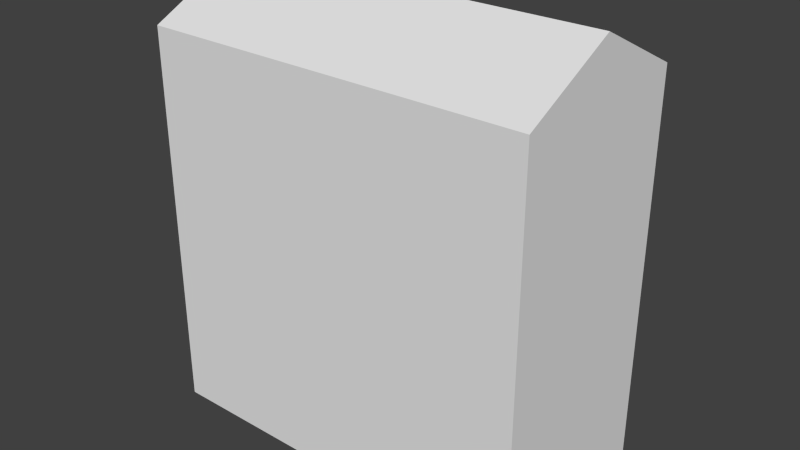 # Source: Structure4Flat.blend  (saved by Blender 2.72.0; exported with 4.5.12 LTS)
import bpy
from mathutils import Matrix  # noqa: F401  (used for matrix-valued properties, if any)

bpy.ops.wm.read_factory_settings(use_empty=True)
scene = bpy.context.scene
scene.name = 'Scene'

# ---- collections
col_collection_1 = bpy.data.collections.new('Collection 1'); scene.collection.children.link(col_collection_1)

# ---- world
world_world = bpy.data.worlds.new('World'); scene.world = world_world
world_world.color = (0.05088, 0.05088, 0.05088)
world_world.use_sun_shadow = False
world_world.sun_shadow_jitter_overblur = 0.0
world_world.cycles.sampling_method = 'MANUAL'
world_world.cycles.sample_map_resolution = 256

# ---- meshes
me_cube = bpy.data.meshes.new('Cube')
me_cube.from_pydata([(4.0, 7.24e-06, -2.0), (4.0, -7.24e-06, 2.0), (-4.0, -7.24e-06, 2.0), (-4.0, 7.24e-06, -2.0), (4.0, 8.0, -2.0), (4.0, 8.0, 2.0), (-4.0, 8.0, 2.0), (-4.0, 8.0, -2.0), (4.0, 7.8, -2.0), (-4.0, 7.8, -2.0), (4.0, 4.0, -2.0), (-4.0, 4.0, -2.0), (4.0, 3.8, -2.0), (-4.0, 3.8, -2.0), (1.454e-05, 8.0, -2.0), (-2.5, 1.2, -2.0), (-1.5, 1.2, -2.0), (1.0, 7.24e-06, -2.0), (-1.0, 7.24e-06, -2.0), (-2.5, 1.0, -2.0), (-1.5, 1.0, -2.0), (4.0, 1.0, -2.0), (1.0, 1.0, -2.0), (-4.0, 1.0, -2.0), (-1.0, 1.0, -2.0), (1.0, 3.0, -2.0), (-1.0, 3.0, -2.0), (2.5, 7.0, -2.0), (2.5, 5.0, -2.0), (1.5, 7.0, -2.0), (1.5, 5.0, -2.0), (0.5, 7.0, -2.0), (0.5, 5.0, -2.0), (-0.5, 7.0, -2.0), (-0.5, 5.0, -2.0), (2.5, 1.0, -2.0), (1.5, 1.0, -2.0), (-1.5, 3.0, -2.0), (-2.5, 3.0, -2.0), (3.5, 5.0, -2.0), (3.5, 7.0, -2.0), (4.0, 7.0, -2.0), (-4.0, 7.0, -2.0), (4.0, 5.0, -2.0), (-4.0, 5.0, -2.0), (2.5, 3.0, -2.0), (1.5, 3.0, -2.0), (-1.5, 7.0, -2.0), (-1.5, 5.0, -2.0), (-2.5, 7.0, -2.0), (-2.5, 5.0, -2.0), (-3.5, 7.0, -2.0), (-3.5, 5.0, -2.0), (0.8, 7.24e-06, -2.0), (-0.8, 7.24e-06, -2.0), (1.5, 1.2, -2.0), (2.5, 1.2, -2.0), (-1.7, 1.2, -2.0), (-2.3, 1.2, -2.0), (1.7, 1.2, -2.0), (2.3, 1.2, -2.0), (0.8, 2.8, -2.0), (-0.8, 2.8, -2.0), (2.3, 2.8, -2.0), (1.7, 2.8, -2.0), (-1.7, 2.8, -2.0), (-2.3, 2.8, -2.0), (4.0, 9.0, 4.733e-05), (-4.0, 9.0, -1.104e-05), (-1.454e-05, 8.0, 2.0), (1.312e-05, 8.0, -2.0), (2.5, 5.2, -2.0), (3.5, 5.2, -2.0), (1.5, 5.2, -2.0), (0.5, 5.2, -2.0), (-0.5, 5.2, -2.0), (-1.5, 5.2, -2.0), (-2.5, 5.2, -2.0), (-3.5, 5.2, -2.0), (3.3, 5.2, -2.0), (2.7, 5.2, -2.0), (0.7, 5.2, -2.0), (1.3, 5.2, -2.0), (3.3, 6.8, -2.0), (2.7, 6.8, -2.0), (-1.3, 5.2, -2.0), (-0.7, 5.2, -2.0), (1.3, 6.8, -2.0), (0.7, 6.8, -2.0), (-3.3, 5.2, -2.0), (-2.7, 5.2, -2.0), (-0.7, 6.8, -2.0), (-1.3, 6.8, -2.0), (-2.7, 6.8, -2.0), (-3.3, 6.8, -2.0), (3.05, 5.2, -2.0), (3.05, 6.8, -2.0), (2.95, 5.2, -2.0), (2.95, 6.8, -2.0), (1.05, 6.8, -2.0), (1.05, 5.2, -2.0), (0.95, 6.8, -2.0), (0.95, 5.2, -2.0), (-0.95, 5.2, -2.0), (-0.95, 6.8, -2.0), (-1.05, 6.8, -2.0), (-1.05, 5.2, -2.0), (-2.95, 5.2, -2.0), (-2.95, 6.8, -2.0), (-3.05, 5.2, -2.0), (-3.05, 6.8, -2.0), (2.05, 2.8, -2.0), (2.05, 1.2, -2.0), (1.95, 1.2, -2.0), (1.95, 2.8, -2.0), (-1.95, 2.8, -2.0), (-1.95, 1.2, -2.0), (-2.05, 2.8, -2.0), (-2.05, 1.2, -2.0), (-7.11e-07, 9.0, 1.808e-05)], [(14, 4), (7, 14)], [(67, 4, 70, 119), (54, 62, 61, 53), (44, 52, 50, 48, 34, 32, 30, 28, 39, 43, 10, 11), (23, 19, 20, 24, 18, 3), (22, 36, 35, 21, 0, 17), (42, 51, 78, 52, 44), (13, 12, 21, 35, 56, 45, 46, 55, 36, 22, 25, 26, 24, 20, 16, 37, 38, 15, 19, 23), (9, 8, 41, 40, 27, 29, 31, 33, 47, 49, 51, 42), (40, 41, 43, 39, 72), (29, 27, 71, 28, 30, 73), (33, 31, 74, 32, 34, 75), (49, 47, 76, 48, 50, 77), (58, 66, 117, 118), (59, 64, 114, 113), (85, 92, 105, 106), (81, 88, 101, 102), (4, 67, 5, 1, 0, 21, 12, 10, 43, 41, 8), (80, 84, 98, 97), (5, 67, 119, 69), (69, 119, 68, 6), (6, 68, 7, 9, 42, 44, 11, 13, 23, 3, 2), (119, 70, 7, 68), (89, 94, 110, 109), (95, 96, 83, 79), (100, 99, 87, 82), (103, 104, 91, 86), (107, 108, 93, 90), (112, 111, 63, 60), (116, 115, 65, 57), (8, 9, 7, 70, 4), (98, 96, 95, 97), (101, 99, 100, 102), (105, 104, 103, 106), (110, 108, 107, 109), (12, 13, 11, 10), (114, 111, 112, 113), (117, 115, 116, 118), (28, 80, 97, 95, 79, 39), (83, 40, 72, 39, 79), (27, 40, 83, 96, 98, 84), (84, 80, 28, 71, 27), (29, 87, 99, 101, 88, 31), (32, 81, 102, 100, 82, 30), (29, 73, 30, 82, 87), (31, 88, 81, 32, 74), (33, 91, 104, 105, 92, 47), (33, 75, 34, 86, 91), (47, 92, 85, 48, 76), (48, 85, 106, 103, 86, 34), (49, 93, 108, 110, 94, 51), (49, 77, 50, 90, 93), (51, 94, 89, 52, 78), (52, 89, 109, 107, 90, 50), (25, 61, 62, 26), (17, 53, 61, 25, 22), (18, 24, 26, 62, 54), (45, 63, 111, 114, 64, 46), (46, 64, 59, 36, 55), (113, 112, 60, 35, 36, 59), (45, 56, 35, 60, 63), (37, 65, 115, 117, 66, 38), (15, 38, 66, 58, 19), (19, 58, 118, 116, 57, 20), (37, 16, 20, 57, 65)])
_uv = me_cube.uv_layers.new(name='UVMap')
_uv.uv.foreach_set('vector', [0.625, 0.2625, 0.7375, 0.2625, 0.7375, 0.375, 0.625, 0.375, 0.025, 0.475, 0.025, 0.025, 0.475, 0.025, 0.475, 0.475, 0.3365, 0.75, 0.3365, 0.7359, 0.3365, 0.7078, 0.3365, 0.6797, 0.3365, 0.6516, 0.3365, 0.6234, 0.3365, 0.5953, 0.3365, 0.5672, 0.3365, 0.5391, 0.3365, 0.525, 0.3654, 0.525, 0.3654, 0.75, 0.4462, 0.75, 0.4462, 0.7078, 0.4462, 0.6797, 0.4462, 0.6656, 0.475, 0.6656, 0.475, 0.75, 0.4462, 0.6094, 0.4462, 0.5953, 0.4462, 0.5672, 0.4462, 0.525, 0.475, 0.525, 0.475, 0.6094, 0.2788, 0.75, 0.2788, 0.7359, 0.3308, 0.7359, 0.3365, 0.7359, 0.3365, 0.75, 0.3654, 0.75, 0.3654, 0.525, 0.4462, 0.525, 0.4462, 0.5672, 0.4404, 0.5672, 0.3885, 0.5672, 0.3885, 0.5953, 0.4404, 0.5953, 0.4462, 0.5953, 0.4462, 0.6094, 0.3885, 0.6094, 0.3885, 0.6656, 0.4462, 0.6656, 0.4462, 0.6797, 0.4404, 0.6797, 0.3885, 0.6797, 0.3885, 0.7078, 0.4404, 0.7078, 0.4462, 0.7078, 0.4462, 0.75, 0.2558, 0.75, 0.2558, 0.525, 0.2788, 0.525, 0.2788, 0.5391, 0.2788, 0.5672, 0.2788, 0.5953, 0.2788, 0.6234, 0.2788, 0.6516, 0.2788, 0.6797, 0.2788, 0.7078, 0.2788, 0.7359, 0.2788, 0.75, 0.2788, 0.5391, 0.2788, 0.525, 0.3365, 0.525, 0.3365, 0.5391, 0.3308, 0.5391, 0.2788, 0.5953, 0.2788, 0.5672, 0.3308, 0.5672, 0.3365, 0.5672, 0.3365, 0.5953, 0.3308, 0.5953, 0.2788, 0.6516, 0.2788, 0.6234, 0.3308, 0.6234, 0.3365, 0.6234, 0.3365, 0.6516, 0.3308, 0.6516, 0.2788, 0.7078, 0.2788, 0.6797, 0.3308, 0.6797, 0.3365, 0.6797, 0.3365, 0.7078, 0.3308, 0.7078, 0.7875, 0.525, 0.7875, 0.975, 0.75, 0.975, 0.75, 0.525, 0.9375, 0.975, 0.9375, 0.525, 0.975, 0.525, 0.975, 0.975, 0.675, 0.975, 0.675, 0.525, 0.7125, 0.525, 0.7125, 0.975, 0.6, 0.975, 0.6, 0.525, 0.6375, 0.525, 0.6375, 0.975, 0.1404, 0.525, 0.1981, 0.525, 0.2558, 0.525, 0.2558, 0.75, 0.1404, 0.75, 0.1404, 0.7219, 0.1404, 0.6431, 0.1404, 0.6375, 0.1404, 0.6094, 0.1404, 0.5531, 0.1404, 0.5306, 0.6375, 0.975, 0.6375, 0.525, 0.675, 0.525, 0.675, 0.975, 0.5125, 0.2625, 0.625, 0.2625, 0.625, 0.375, 0.5125, 0.375, 0.5125, 0.375, 0.625, 0.375, 0.625, 0.4875, 0.5125, 0.4875, 0.025, 0.525, 0.08269, 0.525, 0.1404, 0.525, 0.1404, 0.5306, 0.1404, 0.5531, 0.1404, 0.6094, 0.1404, 0.6375, 0.1404, 0.6431, 0.1404, 0.7219, 0.1404, 0.75, 0.025, 0.75, 0.625, 0.375, 0.7375, 0.375, 0.7375, 0.4875, 0.625, 0.4875, 0.7125, 0.975, 0.7125, 0.525, 0.75, 0.525, 0.75, 0.975, 0.7875, 0.975, 0.7875, 0.525, 0.825, 0.525, 0.825, 0.975, 0.5625, 0.975, 0.5625, 0.525, 0.6, 0.525, 0.6, 0.975, 0.9, 0.975, 0.9, 0.525, 0.9375, 0.525, 0.9375, 0.975, 0.825, 0.975, 0.825, 0.525, 0.8625, 0.525, 0.8625, 0.975, 0.525, 0.975, 0.525, 0.525, 0.5625, 0.525, 0.5625, 0.975, 0.8625, 0.975, 0.8625, 0.525, 0.9, 0.525, 0.9, 0.975, 0.9792, 0.0125, 0.9792, 0.2375, 0.9708, 0.2375, 0.9708, 0.125, 0.9708, 0.0125, 0.8687, 0.1194, 0.8646, 0.1194, 0.8646, 0.07438, 0.8687, 0.07438, 0.9062, 0.01812, 0.9104, 0.01812, 0.9104, 0.06313, 0.9062, 0.06313, 0.8646, 0.01812, 0.8687, 0.01812, 0.8687, 0.06313, 0.8646, 0.06313, 0.9521, 0.06312, 0.9479, 0.06312, 0.9479, 0.01812, 0.9521, 0.01812, 0.9792, 0.2375, 0.9792, 0.0125, 0.9875, 0.0125, 0.9875, 0.2375, 0.7812, 0.1025, 0.7854, 0.1025, 0.7854, 0.1475, 0.7812, 0.1475, 0.9062, 0.07438, 0.9104, 0.07437, 0.9104, 0.1194, 0.9062, 0.1194, 0.8875, 0.06875, 0.8792, 0.07438, 0.8687, 0.07438, 0.8646, 0.07438, 0.8542, 0.07438, 0.8458, 0.06875, 0.8542, 0.1194, 0.8458, 0.125, 0.8458, 0.07438, 0.8458, 0.06875, 0.8542, 0.07438, 0.8875, 0.125, 0.8458, 0.125, 0.8542, 0.1194, 0.8646, 0.1194, 0.8687, 0.1194, 0.8792, 0.1194, 0.8792, 0.1194, 0.8792, 0.07438, 0.8875, 0.06875, 0.8875, 0.07437, 0.8875, 0.125, 0.9292, 0.0125, 0.9208, 0.01812, 0.9104, 0.01812, 0.9062, 0.01812, 0.8958, 0.01812, 0.8875, 0.0125, 0.8875, 0.06875, 0.8958, 0.06313, 0.9062, 0.06313, 0.9104, 0.06313, 0.9208, 0.06312, 0.9292, 0.06875, 0.9292, 0.0125, 0.9292, 0.06312, 0.9292, 0.06875, 0.9208, 0.06312, 0.9208, 0.01812, 0.8875, 0.0125, 0.8958, 0.01812, 0.8958, 0.06313, 0.8875, 0.06875, 0.8875, 0.06313, 0.8875, 0.0125, 0.8792, 0.01812, 0.8687, 0.01812, 0.8646, 0.01812, 0.8542, 0.01813, 0.8458, 0.0125, 0.8875, 0.0125, 0.8875, 0.06313, 0.8875, 0.06875, 0.8792, 0.06313, 0.8792, 0.01812, 0.8458, 0.0125, 0.8542, 0.01813, 0.8542, 0.06313, 0.8458, 0.06875, 0.8458, 0.06313, 0.8458, 0.06875, 0.8542, 0.06313, 0.8646, 0.06313, 0.8687, 0.06313, 0.8792, 0.06313, 0.8875, 0.06875, 0.9292, 0.06875, 0.9375, 0.06312, 0.9479, 0.06312, 0.9521, 0.06312, 0.9625, 0.06312, 0.9708, 0.06875, 0.9292, 0.06875, 0.9292, 0.01812, 0.9292, 0.0125, 0.9375, 0.01812, 0.9375, 0.06312, 0.9708, 0.06875, 0.9625, 0.06312, 0.9625, 0.01813, 0.9708, 0.0125, 0.9708, 0.01813, 0.9708, 0.0125, 0.9625, 0.01813, 0.9521, 0.01812, 0.9479, 0.01812, 0.9375, 0.01812, 0.9292, 0.0125, 0.8458, 0.0125, 0.8375, 0.01813, 0.7708, 0.01812, 0.7625, 0.0125, 0.8458, 0.09687, 0.8375, 0.09687, 0.8375, 0.01813, 0.8458, 0.0125, 0.8458, 0.06875, 0.7625, 0.09687, 0.7625, 0.06875, 0.7625, 0.0125, 0.7708, 0.01812, 0.7708, 0.09687, 0.8042, 0.09687, 0.7958, 0.1025, 0.7854, 0.1025, 0.7812, 0.1025, 0.7708, 0.1025, 0.7625, 0.09687, 0.7625, 0.09687, 0.7708, 0.1025, 0.7708, 0.1475, 0.7625, 0.1531, 0.7625, 0.1475, 0.7812, 0.1475, 0.7854, 0.1475, 0.7958, 0.1475, 0.8042, 0.1531, 0.7625, 0.1531, 0.7708, 0.1475, 0.8042, 0.09687, 0.8042, 0.1475, 0.8042, 0.1531, 0.7958, 0.1475, 0.7958, 0.1025, 0.9292, 0.06875, 0.9208, 0.07438, 0.9104, 0.07437, 0.9062, 0.07438, 0.8958, 0.07437, 0.8875, 0.06875, 0.8875, 0.1194, 0.8875, 0.06875, 0.8958, 0.07437, 0.8958, 0.1194, 0.8875, 0.125, 0.8875, 0.125, 0.8958, 0.1194, 0.9062, 0.1194, 0.9104, 0.1194, 0.9208, 0.1194, 0.9292, 0.125, 0.9292, 0.06875, 0.9292, 0.1194, 0.9292, 0.125, 0.9208, 0.1194, 0.9208, 0.07438])
me_cube.use_remesh_preserve_volume = False
me_cube.use_remesh_preserve_attributes = False
me_cube.use_mirror_vertex_groups = False
me_cube.update()

# ---- objects
ob_structure4flat = bpy.data.objects.new('Structure4Flat', me_cube)

# ---- transforms, parenting, visibility, modifiers, constraints
ob_structure4flat.location = (0.0, 0.0, 0.0)
ob_structure4flat.rotation_euler = (1.571, -0.0, -3.142)
ob_structure4flat.lineart.crease_threshold = 0.0

# ---- collection membership
col_collection_1.objects.link(ob_structure4flat)

# ---- scene / render settings (as saved in the file)
scene.frame_start = 1; scene.frame_end = 250; scene.frame_set(3)
scene.render.engine = 'BLENDER_EEVEE_NEXT'
scene.render.resolution_percentage = 50
scene.render.dither_intensity = 0.0
scene.cycles.use_denoising = False
scene.cycles.samples = 10
scene.cycles.sampling_pattern = 'TABULATED_SOBOL'
scene.cycles.light_sampling_threshold = 0.0
scene.cycles.use_adaptive_sampling = False
scene.cycles.use_light_tree = False
scene.cycles.blur_glossy = 0.0
scene.cycles.pixel_filter_type = 'GAUSSIAN'
scene.cycles.sample_clamp_indirect = 0.0
scene.view_settings.view_transform = 'Standard'
bpy.context.view_layer.update()

# ---- added for rendering (the .blend has no active camera and no usable light): camera, sun
cam_auto = bpy.data.cameras.new('AutoCamera')
cam_auto.lens = 50.0
cam_auto.sensor_width = 36.0
cam_auto.clip_end = 1000.0
ob_auto_camera = bpy.data.objects.new('AutoCamera', cam_auto)
scene.collection.objects.link(ob_auto_camera)
ob_auto_camera.location = (11.7399, -14.0878, 13.8919)
ob_auto_camera.rotation_euler = (1.09748, -7.21219e-08, 0.694738)
scene.camera = ob_auto_camera
light_auto_sun = bpy.data.lights.new('AutoSun', 'SUN')
light_auto_sun.energy = 3.0
light_auto_sun.angle = 0.0523599
ob_auto_sun = bpy.data.objects.new('AutoSun', light_auto_sun)
scene.collection.objects.link(ob_auto_sun)
ob_auto_sun.rotation_euler = (0.872665, 0.174533, 0.523599)
bpy.context.view_layer.update()
